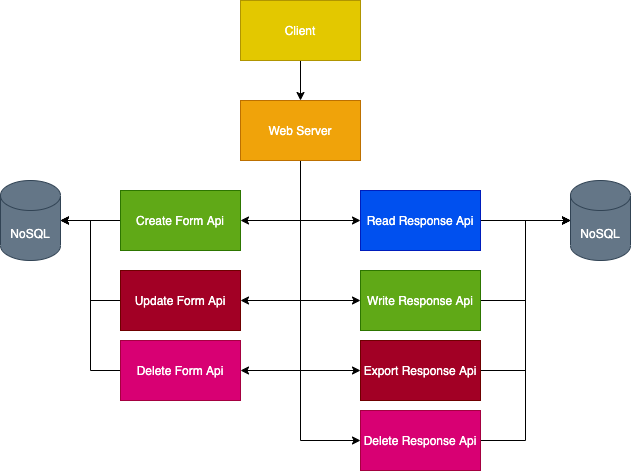

The diagram above was exported from draw.io. Its source (the exported page's mxGraphModel, read from the mxfile embedded in the PNG):
<mxGraphModel dx="1426" dy="852" grid="1" gridSize="10" guides="1" tooltips="1" connect="1" arrows="1" fold="1" page="1" pageScale="1" pageWidth="827" pageHeight="1169" math="0" shadow="0">
  <root>
    <mxCell id="0" />
    <mxCell id="1" parent="0" />
    <mxCell id="bIimbre4LwzQ8sm6dICe-2" value="" style="edgeStyle=orthogonalEdgeStyle;rounded=0;orthogonalLoop=1;jettySize=auto;html=1;" edge="1" parent="1" source="iaXoR_3VTZ31K7xmQ9ga-5" target="iaXoR_3VTZ31K7xmQ9ga-6">
      <mxGeometry relative="1" as="geometry" />
    </mxCell>
    <mxCell id="iaXoR_3VTZ31K7xmQ9ga-5" value="Client" style="rounded=0;whiteSpace=wrap;html=1;fillColor=#e3c800;strokeColor=#B09500;fontColor=#ffffff;" vertex="1" parent="1">
      <mxGeometry x="280" y="20" width="120" height="60" as="geometry" />
    </mxCell>
    <mxCell id="WZ7N5x2j7mNw9uYkvA66-3" style="edgeStyle=orthogonalEdgeStyle;rounded=0;orthogonalLoop=1;jettySize=auto;html=1;exitX=0.5;exitY=1;exitDx=0;exitDy=0;entryX=1;entryY=0.5;entryDx=0;entryDy=0;" edge="1" parent="1" source="iaXoR_3VTZ31K7xmQ9ga-6" target="bIimbre4LwzQ8sm6dICe-3">
      <mxGeometry relative="1" as="geometry" />
    </mxCell>
    <mxCell id="WZ7N5x2j7mNw9uYkvA66-5" style="edgeStyle=orthogonalEdgeStyle;rounded=0;orthogonalLoop=1;jettySize=auto;html=1;exitX=0.5;exitY=1;exitDx=0;exitDy=0;entryX=1;entryY=0.5;entryDx=0;entryDy=0;" edge="1" parent="1" source="iaXoR_3VTZ31K7xmQ9ga-6" target="dxUh-R6v_hv5zCY8I1oy-1">
      <mxGeometry relative="1" as="geometry" />
    </mxCell>
    <mxCell id="WZ7N5x2j7mNw9uYkvA66-6" style="edgeStyle=orthogonalEdgeStyle;rounded=0;orthogonalLoop=1;jettySize=auto;html=1;exitX=0.5;exitY=1;exitDx=0;exitDy=0;entryX=1;entryY=0.5;entryDx=0;entryDy=0;" edge="1" parent="1" source="iaXoR_3VTZ31K7xmQ9ga-6" target="4L9uASN7I9LRAiN_inpI-1">
      <mxGeometry relative="1" as="geometry" />
    </mxCell>
    <mxCell id="WZ7N5x2j7mNw9uYkvA66-11" style="edgeStyle=orthogonalEdgeStyle;rounded=0;orthogonalLoop=1;jettySize=auto;html=1;exitX=0.5;exitY=1;exitDx=0;exitDy=0;entryX=0;entryY=0.5;entryDx=0;entryDy=0;" edge="1" parent="1" source="iaXoR_3VTZ31K7xmQ9ga-6" target="dxUh-R6v_hv5zCY8I1oy-2">
      <mxGeometry relative="1" as="geometry" />
    </mxCell>
    <mxCell id="WZ7N5x2j7mNw9uYkvA66-12" style="edgeStyle=orthogonalEdgeStyle;rounded=0;orthogonalLoop=1;jettySize=auto;html=1;exitX=0.5;exitY=1;exitDx=0;exitDy=0;entryX=0;entryY=0.5;entryDx=0;entryDy=0;" edge="1" parent="1" source="iaXoR_3VTZ31K7xmQ9ga-6" target="dxUh-R6v_hv5zCY8I1oy-3">
      <mxGeometry relative="1" as="geometry" />
    </mxCell>
    <mxCell id="WZ7N5x2j7mNw9uYkvA66-13" style="edgeStyle=orthogonalEdgeStyle;rounded=0;orthogonalLoop=1;jettySize=auto;html=1;exitX=0.5;exitY=1;exitDx=0;exitDy=0;entryX=0;entryY=0.5;entryDx=0;entryDy=0;" edge="1" parent="1" source="iaXoR_3VTZ31K7xmQ9ga-6" target="dxUh-R6v_hv5zCY8I1oy-5">
      <mxGeometry relative="1" as="geometry" />
    </mxCell>
    <mxCell id="WZ7N5x2j7mNw9uYkvA66-15" style="edgeStyle=orthogonalEdgeStyle;rounded=0;orthogonalLoop=1;jettySize=auto;html=1;exitX=0.5;exitY=1;exitDx=0;exitDy=0;entryX=0;entryY=0.5;entryDx=0;entryDy=0;" edge="1" parent="1" source="iaXoR_3VTZ31K7xmQ9ga-6" target="dxUh-R6v_hv5zCY8I1oy-4">
      <mxGeometry relative="1" as="geometry" />
    </mxCell>
    <mxCell id="iaXoR_3VTZ31K7xmQ9ga-6" value="Web Server&lt;br&gt;" style="rounded=0;whiteSpace=wrap;html=1;fillColor=#f0a30a;strokeColor=#BD7000;fontColor=#ffffff;" vertex="1" parent="1">
      <mxGeometry x="280" y="120" width="120" height="60" as="geometry" />
    </mxCell>
    <mxCell id="WZ7N5x2j7mNw9uYkvA66-4" style="edgeStyle=orthogonalEdgeStyle;rounded=0;orthogonalLoop=1;jettySize=auto;html=1;exitX=0;exitY=0.5;exitDx=0;exitDy=0;entryX=1;entryY=0.5;entryDx=0;entryDy=0;entryPerimeter=0;" edge="1" parent="1" source="bIimbre4LwzQ8sm6dICe-3" target="bIimbre4LwzQ8sm6dICe-4">
      <mxGeometry relative="1" as="geometry" />
    </mxCell>
    <mxCell id="bIimbre4LwzQ8sm6dICe-3" value="Create Form Api" style="rounded=0;whiteSpace=wrap;html=1;fillColor=#60a917;strokeColor=#2D7600;fontColor=#ffffff;" vertex="1" parent="1">
      <mxGeometry x="160" y="210" width="120" height="60" as="geometry" />
    </mxCell>
    <mxCell id="bIimbre4LwzQ8sm6dICe-4" value="NoSQL" style="shape=cylinder3;whiteSpace=wrap;html=1;boundedLbl=1;backgroundOutline=1;size=15;fillColor=#647687;strokeColor=#314354;fontColor=#ffffff;" vertex="1" parent="1">
      <mxGeometry x="40" y="200" width="60" height="80" as="geometry" />
    </mxCell>
    <mxCell id="WZ7N5x2j7mNw9uYkvA66-9" style="edgeStyle=orthogonalEdgeStyle;rounded=0;orthogonalLoop=1;jettySize=auto;html=1;entryX=1;entryY=0.5;entryDx=0;entryDy=0;entryPerimeter=0;" edge="1" parent="1" source="4L9uASN7I9LRAiN_inpI-1" target="bIimbre4LwzQ8sm6dICe-4">
      <mxGeometry relative="1" as="geometry" />
    </mxCell>
    <mxCell id="4L9uASN7I9LRAiN_inpI-1" value="Delete Form Api" style="rounded=0;whiteSpace=wrap;html=1;fillColor=#d80073;strokeColor=#A50040;fontColor=#ffffff;" vertex="1" parent="1">
      <mxGeometry x="160" y="360" width="120" height="60" as="geometry" />
    </mxCell>
    <mxCell id="WZ7N5x2j7mNw9uYkvA66-7" style="edgeStyle=orthogonalEdgeStyle;rounded=0;orthogonalLoop=1;jettySize=auto;html=1;exitX=0;exitY=0.5;exitDx=0;exitDy=0;entryX=1;entryY=0.5;entryDx=0;entryDy=0;entryPerimeter=0;" edge="1" parent="1" source="dxUh-R6v_hv5zCY8I1oy-1" target="bIimbre4LwzQ8sm6dICe-4">
      <mxGeometry relative="1" as="geometry" />
    </mxCell>
    <mxCell id="dxUh-R6v_hv5zCY8I1oy-1" value="Update Form Api" style="rounded=0;whiteSpace=wrap;html=1;fillColor=#a20025;strokeColor=#6F0000;fontColor=#ffffff;" vertex="1" parent="1">
      <mxGeometry x="160" y="290" width="120" height="60" as="geometry" />
    </mxCell>
    <mxCell id="WZ7N5x2j7mNw9uYkvA66-16" style="edgeStyle=orthogonalEdgeStyle;rounded=0;orthogonalLoop=1;jettySize=auto;html=1;" edge="1" parent="1" source="dxUh-R6v_hv5zCY8I1oy-2" target="tltzYDeQ3yLxDtlUMo-L-2">
      <mxGeometry relative="1" as="geometry" />
    </mxCell>
    <mxCell id="dxUh-R6v_hv5zCY8I1oy-2" value="Read Response Api" style="rounded=0;whiteSpace=wrap;html=1;fillColor=#0050ef;strokeColor=#001DBC;fontColor=#ffffff;" vertex="1" parent="1">
      <mxGeometry x="400" y="210" width="120" height="60" as="geometry" />
    </mxCell>
    <mxCell id="WZ7N5x2j7mNw9uYkvA66-17" style="edgeStyle=orthogonalEdgeStyle;rounded=0;orthogonalLoop=1;jettySize=auto;html=1;exitX=1;exitY=0.5;exitDx=0;exitDy=0;entryX=0;entryY=0.5;entryDx=0;entryDy=0;entryPerimeter=0;" edge="1" parent="1" source="dxUh-R6v_hv5zCY8I1oy-3" target="tltzYDeQ3yLxDtlUMo-L-2">
      <mxGeometry relative="1" as="geometry" />
    </mxCell>
    <mxCell id="dxUh-R6v_hv5zCY8I1oy-3" value="Write Response Api" style="rounded=0;whiteSpace=wrap;html=1;fillColor=#60a917;strokeColor=#2D7600;fontColor=#ffffff;" vertex="1" parent="1">
      <mxGeometry x="400" y="290" width="120" height="60" as="geometry" />
    </mxCell>
    <mxCell id="WZ7N5x2j7mNw9uYkvA66-19" style="edgeStyle=orthogonalEdgeStyle;rounded=0;orthogonalLoop=1;jettySize=auto;html=1;exitX=1;exitY=0.5;exitDx=0;exitDy=0;entryX=0;entryY=0.5;entryDx=0;entryDy=0;entryPerimeter=0;" edge="1" parent="1" source="dxUh-R6v_hv5zCY8I1oy-4" target="tltzYDeQ3yLxDtlUMo-L-2">
      <mxGeometry relative="1" as="geometry" />
    </mxCell>
    <mxCell id="dxUh-R6v_hv5zCY8I1oy-4" value="Delete Response Api" style="rounded=0;whiteSpace=wrap;html=1;fillColor=#d80073;strokeColor=#A50040;fontColor=#ffffff;" vertex="1" parent="1">
      <mxGeometry x="400" y="430" width="120" height="60" as="geometry" />
    </mxCell>
    <mxCell id="WZ7N5x2j7mNw9uYkvA66-18" style="edgeStyle=orthogonalEdgeStyle;rounded=0;orthogonalLoop=1;jettySize=auto;html=1;exitX=1;exitY=0.5;exitDx=0;exitDy=0;entryX=0;entryY=0.5;entryDx=0;entryDy=0;entryPerimeter=0;" edge="1" parent="1" source="dxUh-R6v_hv5zCY8I1oy-5" target="tltzYDeQ3yLxDtlUMo-L-2">
      <mxGeometry relative="1" as="geometry" />
    </mxCell>
    <mxCell id="dxUh-R6v_hv5zCY8I1oy-5" value="Export Response Api" style="rounded=0;whiteSpace=wrap;html=1;fillColor=#a20025;strokeColor=#6F0000;fontColor=#ffffff;" vertex="1" parent="1">
      <mxGeometry x="400" y="360" width="120" height="60" as="geometry" />
    </mxCell>
    <mxCell id="tltzYDeQ3yLxDtlUMo-L-2" value="NoSQL" style="shape=cylinder3;whiteSpace=wrap;html=1;boundedLbl=1;backgroundOutline=1;size=15;fillColor=#647687;strokeColor=#314354;fontColor=#ffffff;" vertex="1" parent="1">
      <mxGeometry x="610" y="200" width="60" height="80" as="geometry" />
    </mxCell>
    <mxCell id="WZ7N5x2j7mNw9uYkvA66-1" style="edgeStyle=orthogonalEdgeStyle;rounded=0;orthogonalLoop=1;jettySize=auto;html=1;exitX=0.5;exitY=1;exitDx=0;exitDy=0;" edge="1" parent="1" source="4L9uASN7I9LRAiN_inpI-1" target="4L9uASN7I9LRAiN_inpI-1">
      <mxGeometry relative="1" as="geometry" />
    </mxCell>
  </root>
</mxGraphModel>